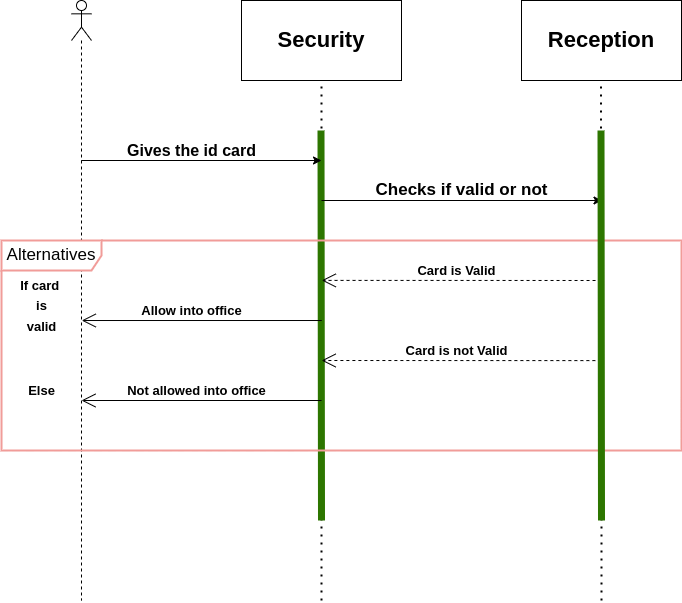

The diagram above was exported from draw.io. Its source (the exported page's mxGraphModel, read from the mxfile embedded in the PNG):
<mxGraphModel dx="1422" dy="737" grid="1" gridSize="10" guides="1" tooltips="1" connect="1" arrows="1" fold="1" page="1" pageScale="1" pageWidth="827" pageHeight="1169" math="0" shadow="0">
  <root>
    <mxCell id="0" />
    <mxCell id="1" parent="0" />
    <mxCell id="zWsQ2aupfAT861tFrwtZ-1" value="&lt;span style=&quot;font-size: 22px&quot;&gt;&lt;b&gt;Security&lt;/b&gt;&lt;/span&gt;" style="rounded=0;whiteSpace=wrap;html=1;" vertex="1" parent="1">
      <mxGeometry x="320" y="80" width="160" height="80" as="geometry" />
    </mxCell>
    <mxCell id="zWsQ2aupfAT861tFrwtZ-2" value="&lt;span style=&quot;font-size: 22px&quot;&gt;&lt;b&gt;Reception&lt;/b&gt;&lt;/span&gt;" style="rounded=0;whiteSpace=wrap;html=1;" vertex="1" parent="1">
      <mxGeometry x="600" y="80" width="160" height="80" as="geometry" />
    </mxCell>
    <mxCell id="zWsQ2aupfAT861tFrwtZ-12" value="" style="endArrow=none;dashed=1;html=1;dashPattern=1 3;strokeWidth=2;rounded=0;fontSize=22;entryX=0.5;entryY=1;entryDx=0;entryDy=0;" edge="1" parent="1" target="zWsQ2aupfAT861tFrwtZ-1">
      <mxGeometry width="50" height="50" relative="1" as="geometry">
        <mxPoint x="400" y="680" as="sourcePoint" />
        <mxPoint x="400" y="180" as="targetPoint" />
      </mxGeometry>
    </mxCell>
    <mxCell id="zWsQ2aupfAT861tFrwtZ-13" value="" style="endArrow=none;dashed=1;html=1;dashPattern=1 3;strokeWidth=2;rounded=0;fontSize=22;entryX=0.5;entryY=1;entryDx=0;entryDy=0;" edge="1" parent="1">
      <mxGeometry width="50" height="50" relative="1" as="geometry">
        <mxPoint x="680" y="680" as="sourcePoint" />
        <mxPoint x="679.5" y="160" as="targetPoint" />
      </mxGeometry>
    </mxCell>
    <mxCell id="zWsQ2aupfAT861tFrwtZ-24" value="" style="endArrow=none;html=1;rounded=0;fontSize=16;fillColor=#60a917;strokeColor=#2D7600;strokeWidth=7;" edge="1" parent="1">
      <mxGeometry width="50" height="50" relative="1" as="geometry">
        <mxPoint x="400" y="600" as="sourcePoint" />
        <mxPoint x="399.5" y="210" as="targetPoint" />
      </mxGeometry>
    </mxCell>
    <mxCell id="zWsQ2aupfAT861tFrwtZ-26" value="" style="endArrow=classic;html=1;rounded=0;" edge="1" parent="1">
      <mxGeometry width="50" height="50" relative="1" as="geometry">
        <mxPoint x="344.5" y="240" as="sourcePoint" />
        <mxPoint x="400" y="240" as="targetPoint" />
        <Array as="points">
          <mxPoint x="160" y="240" />
        </Array>
      </mxGeometry>
    </mxCell>
    <mxCell id="zWsQ2aupfAT861tFrwtZ-29" value="&lt;font style=&quot;font-size: 16px&quot;&gt;&lt;b&gt;Gives the id card&lt;/b&gt;&lt;/font&gt;" style="text;html=1;align=center;verticalAlign=middle;resizable=0;points=[];autosize=1;strokeColor=none;fillColor=none;" vertex="1" parent="1">
      <mxGeometry x="200" y="220" width="140" height="20" as="geometry" />
    </mxCell>
    <mxCell id="zWsQ2aupfAT861tFrwtZ-30" value="" style="endArrow=classic;html=1;rounded=0;" edge="1" parent="1">
      <mxGeometry width="50" height="50" relative="1" as="geometry">
        <mxPoint x="400" y="280" as="sourcePoint" />
        <mxPoint x="680.5" y="280" as="targetPoint" />
        <Array as="points">
          <mxPoint x="480.5" y="280" />
        </Array>
      </mxGeometry>
    </mxCell>
    <mxCell id="zWsQ2aupfAT861tFrwtZ-31" value="&lt;span style=&quot;font-size: 17px&quot;&gt;&lt;b&gt;Checks if valid or not&lt;/b&gt;&lt;/span&gt;" style="text;html=1;align=center;verticalAlign=middle;resizable=0;points=[];autosize=1;strokeColor=none;fillColor=none;fontSize=16;" vertex="1" parent="1">
      <mxGeometry x="445" y="260" width="190" height="20" as="geometry" />
    </mxCell>
    <mxCell id="zWsQ2aupfAT861tFrwtZ-33" value="" style="shape=umlLifeline;participant=umlActor;perimeter=lifelinePerimeter;whiteSpace=wrap;html=1;container=1;collapsible=0;recursiveResize=0;verticalAlign=top;spacingTop=36;outlineConnect=0;fontSize=17;strokeColor=#000000;strokeWidth=1;" vertex="1" parent="1">
      <mxGeometry x="150" y="80" width="20" height="600" as="geometry" />
    </mxCell>
    <mxCell id="zWsQ2aupfAT861tFrwtZ-34" value="Alternatives" style="shape=umlFrame;whiteSpace=wrap;html=1;fontSize=17;strokeColor=#F19C99;strokeWidth=2;width=100;height=30;" vertex="1" parent="1">
      <mxGeometry x="80" y="320" width="680" height="210" as="geometry" />
    </mxCell>
    <mxCell id="zWsQ2aupfAT861tFrwtZ-35" value="&lt;font style=&quot;font-size: 13px&quot;&gt;&lt;b&gt;If card&amp;nbsp;&lt;br&gt;is&lt;br&gt;valid&lt;/b&gt;&lt;/font&gt;" style="text;html=1;align=center;verticalAlign=middle;resizable=0;points=[];autosize=1;strokeColor=none;fillColor=none;fontSize=17;" vertex="1" parent="1">
      <mxGeometry x="90" y="350" width="60" height="70" as="geometry" />
    </mxCell>
    <mxCell id="zWsQ2aupfAT861tFrwtZ-36" value="&lt;b&gt;Else&lt;/b&gt;" style="text;html=1;align=center;verticalAlign=middle;resizable=0;points=[];autosize=1;strokeColor=none;fillColor=none;fontSize=13;" vertex="1" parent="1">
      <mxGeometry x="100" y="460" width="40" height="20" as="geometry" />
    </mxCell>
    <mxCell id="zWsQ2aupfAT861tFrwtZ-41" value="" style="endArrow=open;endFill=1;endSize=12;html=1;rounded=0;fontSize=13;exitX=0.471;exitY=0.381;exitDx=0;exitDy=0;exitPerimeter=0;entryX=0.118;entryY=0.381;entryDx=0;entryDy=0;entryPerimeter=0;" edge="1" parent="1" source="zWsQ2aupfAT861tFrwtZ-34" target="zWsQ2aupfAT861tFrwtZ-34">
      <mxGeometry width="160" relative="1" as="geometry">
        <mxPoint x="160" y="370" as="sourcePoint" />
        <mxPoint x="320" y="370" as="targetPoint" />
      </mxGeometry>
    </mxCell>
    <mxCell id="zWsQ2aupfAT861tFrwtZ-42" value="" style="endArrow=open;endFill=1;endSize=12;html=1;rounded=0;fontSize=13;exitX=0.471;exitY=0.381;exitDx=0;exitDy=0;exitPerimeter=0;entryX=0.118;entryY=0.381;entryDx=0;entryDy=0;entryPerimeter=0;" edge="1" parent="1">
      <mxGeometry width="160" relative="1" as="geometry">
        <mxPoint x="400.03999999999996" y="480" as="sourcePoint" />
        <mxPoint x="160.00000000000003" y="480" as="targetPoint" />
      </mxGeometry>
    </mxCell>
    <mxCell id="zWsQ2aupfAT861tFrwtZ-43" value="" style="endArrow=open;endFill=1;endSize=12;html=1;rounded=0;fontSize=13;exitX=0.471;exitY=0.381;exitDx=0;exitDy=0;exitPerimeter=0;entryX=0.471;entryY=0.19;entryDx=0;entryDy=0;entryPerimeter=0;dashed=1;" edge="1" parent="1" target="zWsQ2aupfAT861tFrwtZ-34">
      <mxGeometry width="160" relative="1" as="geometry">
        <mxPoint x="680.04" y="360" as="sourcePoint" />
        <mxPoint x="440" y="360" as="targetPoint" />
      </mxGeometry>
    </mxCell>
    <mxCell id="zWsQ2aupfAT861tFrwtZ-44" value="" style="endArrow=open;endFill=1;endSize=12;html=1;rounded=0;fontSize=13;exitX=0.471;exitY=0.381;exitDx=0;exitDy=0;exitPerimeter=0;entryX=0.471;entryY=0.19;entryDx=0;entryDy=0;entryPerimeter=0;dashed=1;" edge="1" parent="1">
      <mxGeometry width="160" relative="1" as="geometry">
        <mxPoint x="679.88" y="440.1" as="sourcePoint" />
        <mxPoint x="400.12" y="440.0000000000001" as="targetPoint" />
      </mxGeometry>
    </mxCell>
    <mxCell id="zWsQ2aupfAT861tFrwtZ-45" value="" style="endArrow=none;html=1;rounded=0;fontSize=16;fillColor=#60a917;strokeColor=#2D7600;strokeWidth=7;" edge="1" parent="1">
      <mxGeometry width="50" height="50" relative="1" as="geometry">
        <mxPoint x="680" y="600" as="sourcePoint" />
        <mxPoint x="679.5" y="210" as="targetPoint" />
      </mxGeometry>
    </mxCell>
    <mxCell id="zWsQ2aupfAT861tFrwtZ-46" value="&lt;b&gt;Card is Valid&lt;/b&gt;" style="text;html=1;align=center;verticalAlign=middle;resizable=0;points=[];autosize=1;strokeColor=none;fillColor=none;fontSize=13;" vertex="1" parent="1">
      <mxGeometry x="490" y="340" width="90" height="20" as="geometry" />
    </mxCell>
    <mxCell id="zWsQ2aupfAT861tFrwtZ-47" value="&lt;b&gt;Card is not Valid&lt;/b&gt;" style="text;html=1;align=center;verticalAlign=middle;resizable=0;points=[];autosize=1;strokeColor=none;fillColor=none;fontSize=13;" vertex="1" parent="1">
      <mxGeometry x="475" y="420" width="120" height="20" as="geometry" />
    </mxCell>
    <mxCell id="zWsQ2aupfAT861tFrwtZ-48" value="&lt;b&gt;Allow into office&lt;/b&gt;" style="text;html=1;align=center;verticalAlign=middle;resizable=0;points=[];autosize=1;strokeColor=none;fillColor=none;fontSize=13;" vertex="1" parent="1">
      <mxGeometry x="210" y="380" width="120" height="20" as="geometry" />
    </mxCell>
    <mxCell id="zWsQ2aupfAT861tFrwtZ-49" value="&lt;b&gt;Not allowed into office&lt;/b&gt;" style="text;html=1;align=center;verticalAlign=middle;resizable=0;points=[];autosize=1;strokeColor=none;fillColor=none;fontSize=13;" vertex="1" parent="1">
      <mxGeometry x="200" y="460" width="150" height="20" as="geometry" />
    </mxCell>
  </root>
</mxGraphModel>